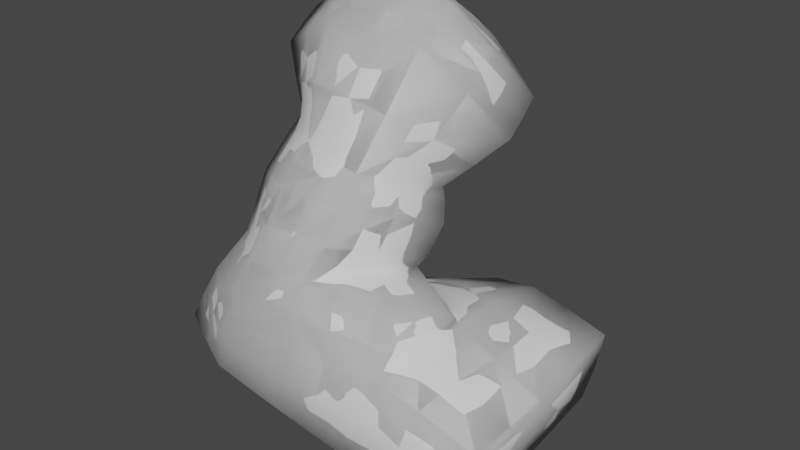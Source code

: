# Source: Floor1.blend  (saved by Blender 2.92.15; exported with 4.5.12 LTS)
import bpy
from mathutils import Matrix  # noqa: F401  (used for matrix-valued properties, if any)

bpy.ops.wm.read_factory_settings(use_empty=True)
scene = bpy.context.scene
scene.name = 'Scene'

# ---- collections
col_collection = bpy.data.collections.new('Collection'); scene.collection.children.link(col_collection)
col_hhh = bpy.data.collections.new('hhh'); scene.collection.children.link(col_hhh)

# ---- world
world_world = bpy.data.worlds.new('World'); scene.world = world_world
world_world.use_nodes = True; world_world.node_tree.nodes.clear()
_N = world_world.node_tree.nodes; _L = world_world.node_tree.links
n0 = _N.new('ShaderNodeOutputWorld'); n0.name = 'World Output'; n0.location = (300, 300)
n1 = _N.new('ShaderNodeBackground'); n1.name = 'Background'; n1.location = (10, 300)
n1.inputs[0].default_value = (0.05088, 0.05088, 0.05088, 1.0)
_L.new(n1.outputs[0], n0.inputs[0])
n0.is_active_output = True
world_world.color = (0.05088, 0.05088, 0.05088)
world_world.use_sun_shadow = False
world_world.sun_shadow_jitter_overblur = 0.0

# ---- meshes
me_cube_005 = bpy.data.meshes.new('Cube.005')
me_cube_005.from_pydata([(13.72, 15.31, 26.53), (4.681, -0.9428, 32.69), (10.88, 9.352, 18.26), (-19.8, 11.22, 17.29), (1.97, -8.785, 20.07), (-17.73, 0.3815, 19.09), (6.33, 4.631, -12.63), (22.84, 26.52, -3.789), (-2.785, -12.84, -2.547), (-40.73, 11.6, -16.57), (-26.5, -1.449, 9.093), (-33.82, 20.32, 3.346), (24.84, 27.4, 11.36), (12.13, 11.12, 9.511), (0.1758, 22.13, 4.816), (1.339, -11.45, 10.23), (-0.6457, 20.9, -18.52), (-33.49, -2.533, -2.079), (-16.24, 19.21, 24.11), (-20.31, 6.079, 29.12), (-15.04, 14.92, 41.37), (4.056, 1.937, 35.39), (-14.79, 20.05, 27.17), (9.524, 18.09, 33.01), (-26.42, 19.78, 51.08), (8.832, 14.84, 59.13), (-18.35, 32.44, 33.48), (18.68, 28.62, 39.86), (17.82, -8.607, 8.46), (-20.63, 26.94, -20.83), (-23.56, 27.87, 1.109), (22.7, 6.807, 11.11), (17.68, 0.4117, -11.0), (12.94, -10.51, -8.115), (15.25, -5.026, 18.44), (20.81, 6.329, 14.37), (-8.298, 0.1303, 31.85), (-1.257, 17.25, 25.32), (-13.31, -9.997, 9.661), (13.84, 31.22, -18.82), (-12.31, 7.946, -18.93), (-3.452, 10.6, 17.67), (-9.154, -7.518, 18.99), (-5.736, 15.67, 6.586), (15.41, 32.47, 8.523), (-17.68, -11.23, -2.15), (-7.507, 6.336, 37.09), (-1.526, 18.48, 28.81), (-10.02, 14.85, 58.54), (0.8304, 33.67, 33.39), (-10.15, 21.0, 62.89), (8.709, 20.99, 63.48), (-18.55, 38.95, 37.93), (-15.72, 32.88, 54.07), (0.06678, 42.9, 38.61), (18.54, 34.83, 44.22), (-6.899, 36.08, 60.8), (2.966, 30.46, 58.16), (-12.69, 39.06, 47.49), (-26.54, 25.92, 55.43), (-2.92, 47.16, 52.4), (6.485, 36.85, 51.1), (41.14, 27.47, 8.556), (40.63, 6.364, 5.63), (38.15, 26.69, -4.803), (36.4, 0.007376, -11.2), (34.58, -11.14, -8.758), (40.28, -8.883, 2.667)], [], [(9, 17, 10, 11), (15, 8, 33, 28), (31, 28, 67, 63), (11, 10, 5, 3), (3, 5, 19, 18), (40, 6, 8, 45), (42, 4, 1, 36), (39, 44, 12, 7), (1, 0, 23, 21), (13, 2, 35, 31), (4, 2, 0, 1), (60, 58, 53, 56), (45, 8, 15, 38), (9, 11, 30, 29), (2, 4, 34, 35), (38, 15, 4, 42), (43, 11, 3, 41), (41, 3, 18, 37), (48, 24, 20, 46), (37, 18, 22, 47), (36, 1, 21, 46), (18, 19, 20, 22), (27, 49, 54, 55), (26, 49, 47, 22), (27, 25, 21, 23), (24, 26, 22, 20), (11, 43, 14, 30), (28, 31, 35, 34), (6, 40, 16, 39), (40, 9, 29, 16), (43, 13, 44, 14), (4, 15, 28, 34), (32, 6, 39, 7), (8, 6, 32, 33), (49, 27, 23, 47), (26, 24, 59, 52), (19, 36, 46, 20), (0, 37, 47, 23), (2, 41, 37, 0), (13, 43, 41, 2), (10, 38, 42, 5), (45, 38, 10, 17), (13, 31, 12, 44), (5, 42, 36, 19), (9, 40, 45, 17), (39, 16, 14, 44), (30, 14, 16, 29), (12, 31, 63, 62), (61, 60, 56, 57), (49, 26, 52, 54), (48, 25, 51, 50), (24, 48, 50, 59), (25, 27, 55, 51), (50, 51, 57, 56), (52, 59, 53, 58), (54, 52, 58, 60), (51, 55, 61, 57), (59, 50, 56, 53), (55, 54, 60, 61), (25, 48, 46, 21), (63, 67, 66, 65), (63, 65, 64, 62), (32, 7, 64, 65), (33, 32, 65, 66), (28, 33, 66, 67), (7, 12, 62, 64)])
me_cube_005.polygons.foreach_set('use_smooth', [True] * 66)
_uv = me_cube_005.uv_layers.new(name='UVMap')
_uv.uv.foreach_set('vector', [0.375, 0.25, 0.375, 0.0, 0.625, 0.0, 0.625, 0.25, 0.0, 0.0, 0.0, 0.0, 0.0, 0.0, 0.0, 0.0, 0.625, 0.5, 0.0, 0.0, 0.0, 0.0, 0.625, 0.5, 0.625, 0.25, 0.625, 0.0, 0.625, 0.0, 0.625, 0.25, 0.625, 0.25, 0.625, 0.0, 0.625, 0.0, 0.625, 0.25, 0.25, 0.5, 0.375, 0.5, 0.375, 0.75, 0.25, 0.75, 0.0, 0.0, 0.0, 0.0, 0.0, 0.0, 0.0, 0.0, 0.375, 0.5, 0.625, 0.5, 0.625, 0.5, 0.375, 0.5, 0.0, 0.0, 0.625, 0.5, 0.625, 0.5, 0.0, 0.0, 0.625, 0.5, 0.625, 0.5, 0.625, 0.5, 0.625, 0.5, 0.0, 0.0, 0.625, 0.5, 0.625, 0.5, 0.0, 0.0, 0.75, 0.5, 0.875, 0.5, 0.875, 0.75, 0.75, 0.75, 0.0, 0.0, 0.0, 0.0, 0.0, 0.0, 0.0, 0.0, 0.375, 0.25, 0.625, 0.25, 0.625, 0.25, 0.375, 0.25, 0.625, 0.5, 0.0, 0.0, 0.0, 0.0, 0.625, 0.5, 0.0, 0.0, 0.0, 0.0, 0.0, 0.0, 0.0, 0.0, 0.625, 0.375, 0.625, 0.25, 0.625, 0.25, 0.625, 0.375, 0.625, 0.375, 0.625, 0.25, 0.625, 0.25, 0.625, 0.375, 0.0, 0.0, 0.0, 0.0, 0.0, 0.0, 0.0, 0.0, 0.625, 0.375, 0.625, 0.25, 0.625, 0.25, 0.625, 0.375, 0.0, 0.0, 0.0, 0.0, 0.0, 0.0, 0.0, 0.0, 0.625, 0.25, 0.625, 0.0, 0.625, 0.0, 0.625, 0.25, 0.625, 0.5, 0.625, 0.375, 0.625, 0.375, 0.625, 0.5, 0.625, 0.25, 0.625, 0.375, 0.625, 0.375, 0.625, 0.25, 0.625, 0.5, 0.0, 0.0, 0.0, 0.0, 0.625, 0.5, 0.625, 0.0, 0.625, 0.25, 0.625, 0.25, 0.625, 0.0, 0.625, 0.25, 0.625, 0.375, 0.625, 0.375, 0.625, 0.25, 0.0, 0.0, 0.625, 0.5, 0.625, 0.5, 0.0, 0.0, 0.375, 0.5, 0.25, 0.5, 0.25, 0.5, 0.375, 0.5, 0.25, 0.5, 0.125, 0.5, 0.125, 0.5, 0.25, 0.5, 0.625, 0.375, 0.625, 0.5, 0.625, 0.5, 0.625, 0.375, 0.0, 0.0, 0.0, 0.0, 0.0, 0.0, 0.0, 0.0, 0.375, 0.5, 0.375, 0.5, 0.375, 0.5, 0.375, 0.5, 0.375, 0.75, 0.375, 0.5, 0.375, 0.5, 0.375, 0.75, 0.625, 0.375, 0.625, 0.5, 0.625, 0.5, 0.625, 0.375, 0.625, 0.25, 0.625, 0.0, 0.625, 0.0, 0.625, 0.25, 0.0, 0.0, 0.0, 0.0, 0.0, 0.0, 0.0, 0.0, 0.625, 0.5, 0.625, 0.375, 0.625, 0.375, 0.625, 0.5, 0.625, 0.5, 0.625, 0.375, 0.625, 0.375, 0.625, 0.5, 0.625, 0.5, 0.625, 0.375, 0.625, 0.375, 0.625, 0.5, 0.0, 0.0, 0.0, 0.0, 0.0, 0.0, 0.0, 0.0, 0.0, 0.0, 0.0, 0.0, 0.0, 0.0, 0.0, 0.0, 0.625, 0.5, 0.625, 0.5, 0.625, 0.5, 0.625, 0.5, 0.0, 0.0, 0.0, 0.0, 0.0, 0.0, 0.0, 0.0, 0.125, 0.5, 0.25, 0.5, 0.25, 0.75, 0.125, 0.75, 0.375, 0.5, 0.375, 0.375, 0.625, 0.375, 0.625, 0.5, 0.625, 0.25, 0.625, 0.375, 0.375, 0.375, 0.375, 0.25, 0.625, 0.5, 0.625, 0.5, 0.625, 0.5, 0.625, 0.5, 0.625, 0.5, 0.75, 0.5, 0.75, 0.75, 0.625, 0.75, 0.625, 0.375, 0.625, 0.25, 0.625, 0.25, 0.625, 0.375, 0.0, 0.0, 0.0, 0.0, 0.0, 0.0, 0.0, 0.0, 0.0, 0.0, 0.0, 0.0, 0.0, 0.0, 0.0, 0.0, 0.0, 0.0, 0.625, 0.5, 0.625, 0.5, 0.0, 0.0, 0.0, 0.0, 0.0, 0.0, 0.0, 0.0, 0.0, 0.0, 0.625, 0.25, 0.625, 0.0, 0.625, 0.0, 0.625, 0.25, 0.625, 0.375, 0.625, 0.25, 0.625, 0.25, 0.625, 0.375, 0.0, 0.0, 0.625, 0.5, 0.625, 0.5, 0.0, 0.0, 0.0, 0.0, 0.0, 0.0, 0.0, 0.0, 0.0, 0.0, 0.625, 0.5, 0.625, 0.375, 0.625, 0.375, 0.625, 0.5, 0.0, 0.0, 0.0, 0.0, 0.0, 0.0, 0.0, 0.0, 0.625, 0.5, 0.0, 0.0, 0.0, 0.0, 0.375, 0.5, 0.625, 0.5, 0.375, 0.5, 0.375, 0.5, 0.625, 0.5, 0.375, 0.5, 0.375, 0.5, 0.375, 0.5, 0.375, 0.5, 0.375, 0.75, 0.375, 0.5, 0.375, 0.5, 0.375, 0.75, 0.0, 0.0, 0.0, 0.0, 0.0, 0.0, 0.0, 0.0, 0.375, 0.5, 0.625, 0.5, 0.625, 0.5, 0.375, 0.5])
me_cube_005.use_remesh_fix_poles = True
me_cube_005.use_remesh_preserve_attributes = False
me_cube_005.use_mirror_vertex_groups = False
me_cube_005.update()
me_cube_006 = bpy.data.meshes.new('Cube.006')
me_cube_006.from_pydata([(13.72, 15.31, 26.53), (4.681, -0.9428, 32.69), (10.88, 9.352, 18.26), (-19.8, 11.22, 17.29), (1.97, -8.785, 20.07), (-17.73, 0.3815, 19.09), (6.33, 4.631, -12.63), (22.84, 26.52, -3.789), (-2.785, -12.84, -2.547), (-40.73, 11.6, -16.57), (-26.5, -1.449, 9.093), (-33.82, 20.32, 3.346), (24.84, 27.4, 11.36), (12.13, 11.12, 9.511), (0.1758, 22.13, 4.816), (1.339, -11.45, 10.23), (-0.6457, 20.9, -18.52), (-33.49, -2.533, -2.079), (-16.24, 19.21, 24.11), (-20.31, 6.079, 29.12), (-15.04, 14.92, 41.37), (4.056, 1.937, 35.39), (-14.79, 20.05, 27.17), (9.524, 18.09, 33.01), (-26.42, 19.78, 51.08), (8.832, 14.84, 59.13), (-18.35, 32.44, 33.48), (18.68, 28.62, 39.86), (17.82, -8.607, 8.46), (-20.63, 26.94, -20.83), (-23.56, 27.87, 1.109), (22.7, 6.807, 11.11), (17.68, 0.4117, -11.0), (12.94, -10.51, -8.115), (15.25, -5.026, 18.44), (20.81, 6.329, 14.37), (-8.298, 0.1303, 31.85), (-1.257, 17.25, 25.32), (-13.31, -9.997, 9.661), (13.84, 31.22, -18.82), (-12.31, 7.946, -18.93), (-3.452, 10.6, 17.67), (-9.154, -7.518, 18.99), (-5.736, 15.67, 6.586), (15.41, 32.47, 8.523), (-17.68, -11.23, -2.15), (-7.507, 6.336, 37.09), (-1.526, 18.48, 28.81), (-10.02, 14.85, 58.54), (0.8304, 33.67, 33.39), (-10.15, 21.0, 62.89), (8.709, 20.99, 63.48), (-18.55, 38.95, 37.93), (-15.72, 32.88, 54.07), (0.06678, 42.9, 38.61), (18.54, 34.83, 44.22), (-6.899, 36.08, 60.8), (2.966, 30.46, 58.16), (-12.69, 39.06, 47.49), (-26.54, 25.92, 55.43), (-2.92, 47.16, 52.4), (6.485, 36.85, 51.1), (41.14, 27.47, 8.556), (40.63, 6.364, 5.63), (38.15, 26.69, -4.803), (36.4, 0.007376, -11.2), (34.58, -11.14, -8.758), (40.28, -8.883, 2.667)], [], [(9, 17, 10, 11), (15, 8, 33, 28), (31, 28, 67, 63), (11, 10, 5, 3), (3, 5, 19, 18), (40, 6, 8, 45), (42, 4, 1, 36), (39, 44, 12, 7), (1, 0, 23, 21), (13, 2, 35, 31), (4, 2, 0, 1), (60, 58, 53, 56), (45, 8, 15, 38), (9, 11, 30, 29), (2, 4, 34, 35), (38, 15, 4, 42), (43, 11, 3, 41), (41, 3, 18, 37), (48, 24, 20, 46), (37, 18, 22, 47), (36, 1, 21, 46), (18, 19, 20, 22), (27, 49, 54, 55), (26, 49, 47, 22), (27, 25, 21, 23), (24, 26, 22, 20), (11, 43, 14, 30), (28, 31, 35, 34), (6, 40, 16, 39), (40, 9, 29, 16), (43, 13, 44, 14), (4, 15, 28, 34), (32, 6, 39, 7), (8, 6, 32, 33), (49, 27, 23, 47), (26, 24, 59, 52), (19, 36, 46, 20), (0, 37, 47, 23), (2, 41, 37, 0), (13, 43, 41, 2), (10, 38, 42, 5), (45, 38, 10, 17), (13, 31, 12, 44), (5, 42, 36, 19), (9, 40, 45, 17), (39, 16, 14, 44), (30, 14, 16, 29), (12, 31, 63, 62), (61, 60, 56, 57), (49, 26, 52, 54), (48, 25, 51, 50), (24, 48, 50, 59), (25, 27, 55, 51), (50, 51, 57, 56), (52, 59, 53, 58), (54, 52, 58, 60), (51, 55, 61, 57), (59, 50, 56, 53), (55, 54, 60, 61), (25, 48, 46, 21), (63, 67, 66, 65), (63, 65, 64, 62), (32, 7, 64, 65), (33, 32, 65, 66), (28, 33, 66, 67), (7, 12, 62, 64)])
me_cube_006.polygons.foreach_set('use_smooth', [True] * 66)
_uv = me_cube_006.uv_layers.new(name='UVMap')
_uv.uv.foreach_set('vector', [0.375, 0.25, 0.375, 0.0, 0.625, 0.0, 0.625, 0.25, 0.0, 0.0, 0.0, 0.0, 0.0, 0.0, 0.0, 0.0, 0.625, 0.5, 0.0, 0.0, 0.0, 0.0, 0.625, 0.5, 0.625, 0.25, 0.625, 0.0, 0.625, 0.0, 0.625, 0.25, 0.625, 0.25, 0.625, 0.0, 0.625, 0.0, 0.625, 0.25, 0.25, 0.5, 0.375, 0.5, 0.375, 0.75, 0.25, 0.75, 0.0, 0.0, 0.0, 0.0, 0.0, 0.0, 0.0, 0.0, 0.375, 0.5, 0.625, 0.5, 0.625, 0.5, 0.375, 0.5, 0.0, 0.0, 0.625, 0.5, 0.625, 0.5, 0.0, 0.0, 0.625, 0.5, 0.625, 0.5, 0.625, 0.5, 0.625, 0.5, 0.0, 0.0, 0.625, 0.5, 0.625, 0.5, 0.0, 0.0, 0.75, 0.5, 0.875, 0.5, 0.875, 0.75, 0.75, 0.75, 0.0, 0.0, 0.0, 0.0, 0.0, 0.0, 0.0, 0.0, 0.375, 0.25, 0.625, 0.25, 0.625, 0.25, 0.375, 0.25, 0.625, 0.5, 0.0, 0.0, 0.0, 0.0, 0.625, 0.5, 0.0, 0.0, 0.0, 0.0, 0.0, 0.0, 0.0, 0.0, 0.625, 0.375, 0.625, 0.25, 0.625, 0.25, 0.625, 0.375, 0.625, 0.375, 0.625, 0.25, 0.625, 0.25, 0.625, 0.375, 0.0, 0.0, 0.0, 0.0, 0.0, 0.0, 0.0, 0.0, 0.625, 0.375, 0.625, 0.25, 0.625, 0.25, 0.625, 0.375, 0.0, 0.0, 0.0, 0.0, 0.0, 0.0, 0.0, 0.0, 0.625, 0.25, 0.625, 0.0, 0.625, 0.0, 0.625, 0.25, 0.625, 0.5, 0.625, 0.375, 0.625, 0.375, 0.625, 0.5, 0.625, 0.25, 0.625, 0.375, 0.625, 0.375, 0.625, 0.25, 0.625, 0.5, 0.0, 0.0, 0.0, 0.0, 0.625, 0.5, 0.625, 0.0, 0.625, 0.25, 0.625, 0.25, 0.625, 0.0, 0.625, 0.25, 0.625, 0.375, 0.625, 0.375, 0.625, 0.25, 0.0, 0.0, 0.625, 0.5, 0.625, 0.5, 0.0, 0.0, 0.375, 0.5, 0.25, 0.5, 0.25, 0.5, 0.375, 0.5, 0.25, 0.5, 0.125, 0.5, 0.125, 0.5, 0.25, 0.5, 0.625, 0.375, 0.625, 0.5, 0.625, 0.5, 0.625, 0.375, 0.0, 0.0, 0.0, 0.0, 0.0, 0.0, 0.0, 0.0, 0.375, 0.5, 0.375, 0.5, 0.375, 0.5, 0.375, 0.5, 0.375, 0.75, 0.375, 0.5, 0.375, 0.5, 0.375, 0.75, 0.625, 0.375, 0.625, 0.5, 0.625, 0.5, 0.625, 0.375, 0.625, 0.25, 0.625, 0.0, 0.625, 0.0, 0.625, 0.25, 0.0, 0.0, 0.0, 0.0, 0.0, 0.0, 0.0, 0.0, 0.625, 0.5, 0.625, 0.375, 0.625, 0.375, 0.625, 0.5, 0.625, 0.5, 0.625, 0.375, 0.625, 0.375, 0.625, 0.5, 0.625, 0.5, 0.625, 0.375, 0.625, 0.375, 0.625, 0.5, 0.0, 0.0, 0.0, 0.0, 0.0, 0.0, 0.0, 0.0, 0.0, 0.0, 0.0, 0.0, 0.0, 0.0, 0.0, 0.0, 0.625, 0.5, 0.625, 0.5, 0.625, 0.5, 0.625, 0.5, 0.0, 0.0, 0.0, 0.0, 0.0, 0.0, 0.0, 0.0, 0.125, 0.5, 0.25, 0.5, 0.25, 0.75, 0.125, 0.75, 0.375, 0.5, 0.375, 0.375, 0.625, 0.375, 0.625, 0.5, 0.625, 0.25, 0.625, 0.375, 0.375, 0.375, 0.375, 0.25, 0.625, 0.5, 0.625, 0.5, 0.625, 0.5, 0.625, 0.5, 0.625, 0.5, 0.75, 0.5, 0.75, 0.75, 0.625, 0.75, 0.625, 0.375, 0.625, 0.25, 0.625, 0.25, 0.625, 0.375, 0.0, 0.0, 0.0, 0.0, 0.0, 0.0, 0.0, 0.0, 0.0, 0.0, 0.0, 0.0, 0.0, 0.0, 0.0, 0.0, 0.0, 0.0, 0.625, 0.5, 0.625, 0.5, 0.0, 0.0, 0.0, 0.0, 0.0, 0.0, 0.0, 0.0, 0.0, 0.0, 0.625, 0.25, 0.625, 0.0, 0.625, 0.0, 0.625, 0.25, 0.625, 0.375, 0.625, 0.25, 0.625, 0.25, 0.625, 0.375, 0.0, 0.0, 0.625, 0.5, 0.625, 0.5, 0.0, 0.0, 0.0, 0.0, 0.0, 0.0, 0.0, 0.0, 0.0, 0.0, 0.625, 0.5, 0.625, 0.375, 0.625, 0.375, 0.625, 0.5, 0.0, 0.0, 0.0, 0.0, 0.0, 0.0, 0.0, 0.0, 0.625, 0.5, 0.0, 0.0, 0.0, 0.0, 0.375, 0.5, 0.625, 0.5, 0.375, 0.5, 0.375, 0.5, 0.625, 0.5, 0.375, 0.5, 0.375, 0.5, 0.375, 0.5, 0.375, 0.5, 0.375, 0.75, 0.375, 0.5, 0.375, 0.5, 0.375, 0.75, 0.0, 0.0, 0.0, 0.0, 0.0, 0.0, 0.0, 0.0, 0.375, 0.5, 0.625, 0.5, 0.625, 0.5, 0.375, 0.5])
me_cube_006.use_remesh_fix_poles = True
me_cube_006.use_remesh_preserve_attributes = False
me_cube_006.use_mirror_vertex_groups = False
me_cube_006.update()

# ---- objects
ob_empty = bpy.data.objects.new('Empty', None)
ob_rock01_lod0 = bpy.data.objects.new('Rock01_LOD0', me_cube_005)
ob_col = bpy.data.objects.new('Col', me_cube_006)
ob_rock01_lod1 = bpy.data.objects.new('Rock01_LOD1', me_cube_005)
ob_rock01_lod2 = bpy.data.objects.new('Rock01_LOD2', me_cube_005)
ob_turbulence = bpy.data.objects.new('Turbulence', None)

# ---- transforms, parenting, visibility, modifiers, constraints
ob_empty.location = (8.078, -35.83, -4.11)
ob_empty.empty_display_size = 4.163
ob_empty.lineart.crease_threshold = 0.0
ob_rock01_lod0.location = (2.398e-17, -10.26, 0.108)
ob_rock01_lod0.lineart.crease_threshold = 0.0
_m = ob_rock01_lod0.modifiers.new('Smooth', 'SMOOTH')
_m = ob_rock01_lod0.modifiers.new('Subdivision', 'SUBSURF')
_m.uv_smooth = 'PRESERVE_CORNERS'
_m.subdivision_type = 'SIMPLE'
_m.render_levels = 1
_m = ob_rock01_lod0.modifiers.new('Subdivision.001', 'SUBSURF')
_m.uv_smooth = 'PRESERVE_CORNERS'
_m.render_levels = 1
_m = ob_rock01_lod0.modifiers.new('Displace', 'DISPLACE')
_m.strength = 5.0
_m.texture_coords = 'OBJECT'
_m.texture_coords_object = ob_empty
_m = ob_rock01_lod0.modifiers.new('Subdivision.002', 'SUBSURF')
_m.uv_smooth = 'PRESERVE_CORNERS'
ob_col.location = (2.398e-17, -10.26, 0.108)
ob_col.lineart.crease_threshold = 0.0
_m = ob_col.modifiers.new('Smooth', 'SMOOTH')
_m = ob_col.modifiers.new('Subdivision', 'SUBSURF')
_m.uv_smooth = 'PRESERVE_CORNERS'
_m.subdivision_type = 'SIMPLE'
_m.render_levels = 1
_m = ob_col.modifiers.new('Displace', 'DISPLACE')
_m.strength = 5.0
_m.texture_coords = 'OBJECT'
_m.texture_coords_object = ob_empty
ob_rock01_lod1.location = (2.398e-17, -10.26, 0.108)
ob_rock01_lod1.lineart.crease_threshold = 0.0
_m = ob_rock01_lod1.modifiers.new('Smooth', 'SMOOTH')
_m = ob_rock01_lod1.modifiers.new('Subdivision', 'SUBSURF')
_m.uv_smooth = 'PRESERVE_CORNERS'
_m.subdivision_type = 'SIMPLE'
_m.render_levels = 1
_m = ob_rock01_lod1.modifiers.new('Subdivision.001', 'SUBSURF')
_m.uv_smooth = 'PRESERVE_CORNERS'
_m.render_levels = 1
_m = ob_rock01_lod1.modifiers.new('Displace', 'DISPLACE')
_m.strength = 5.0
_m.texture_coords = 'OBJECT'
_m.texture_coords_object = ob_empty
ob_rock01_lod2.location = (2.398e-17, -10.26, 0.108)
ob_rock01_lod2.lineart.crease_threshold = 0.0
_m = ob_rock01_lod2.modifiers.new('Smooth', 'SMOOTH')
_m = ob_rock01_lod2.modifiers.new('Subdivision', 'SUBSURF')
_m.uv_smooth = 'PRESERVE_CORNERS'
_m.subdivision_type = 'SIMPLE'
_m.render_levels = 1
_m = ob_rock01_lod2.modifiers.new('Displace', 'DISPLACE')
_m.strength = 5.0
_m.texture_coords = 'OBJECT'
_m.texture_coords_object = ob_empty
ob_turbulence.location = (-0.5539, -0.3094, 2.951)
ob_turbulence.scale = (6.378, 6.378, 6.378)
ob_turbulence.display_type = 'SOLID'
ob_turbulence.lineart.crease_threshold = 0.0

# ---- collection membership
col_collection.objects.link(ob_empty)
col_collection.objects.link(ob_rock01_lod0)
col_collection.objects.link(ob_col)
col_collection.objects.link(ob_rock01_lod1)
col_collection.objects.link(ob_rock01_lod2)
col_hhh.objects.link(ob_turbulence)

# ---- scene / render settings (as saved in the file)
scene.frame_start = 1; scene.frame_end = 500; scene.frame_set(26)
scene.render.engine = 'BLENDER_EEVEE_NEXT'
scene.cycles.use_denoising = False
scene.cycles.samples = 128
scene.cycles.sampling_pattern = 'TABULATED_SOBOL'
scene.cycles.use_adaptive_sampling = False
scene.cycles.use_light_tree = False
scene.view_settings.view_transform = 'Filmic'
bpy.context.view_layer.update()

# ---- added for rendering (the .blend has no active camera and no usable light): camera, sun
cam_auto = bpy.data.cameras.new('AutoCamera')
cam_auto.lens = 50.0
cam_auto.sensor_width = 36.0
cam_auto.clip_end = 2052.39
ob_auto_camera = bpy.data.objects.new('AutoCamera', cam_auto)
scene.collection.objects.link(ob_auto_camera)
ob_auto_camera.location = (119.542, -133.741, 115.372)
ob_auto_camera.rotation_euler = (1.09748, -7.21219e-08, 0.694738)
scene.camera = ob_auto_camera
light_auto_sun = bpy.data.lights.new('AutoSun', 'SUN')
light_auto_sun.energy = 3.0
light_auto_sun.angle = 0.0523599
ob_auto_sun = bpy.data.objects.new('AutoSun', light_auto_sun)
scene.collection.objects.link(ob_auto_sun)
ob_auto_sun.rotation_euler = (0.872665, 0.174533, 0.523599)
bpy.context.view_layer.update()
